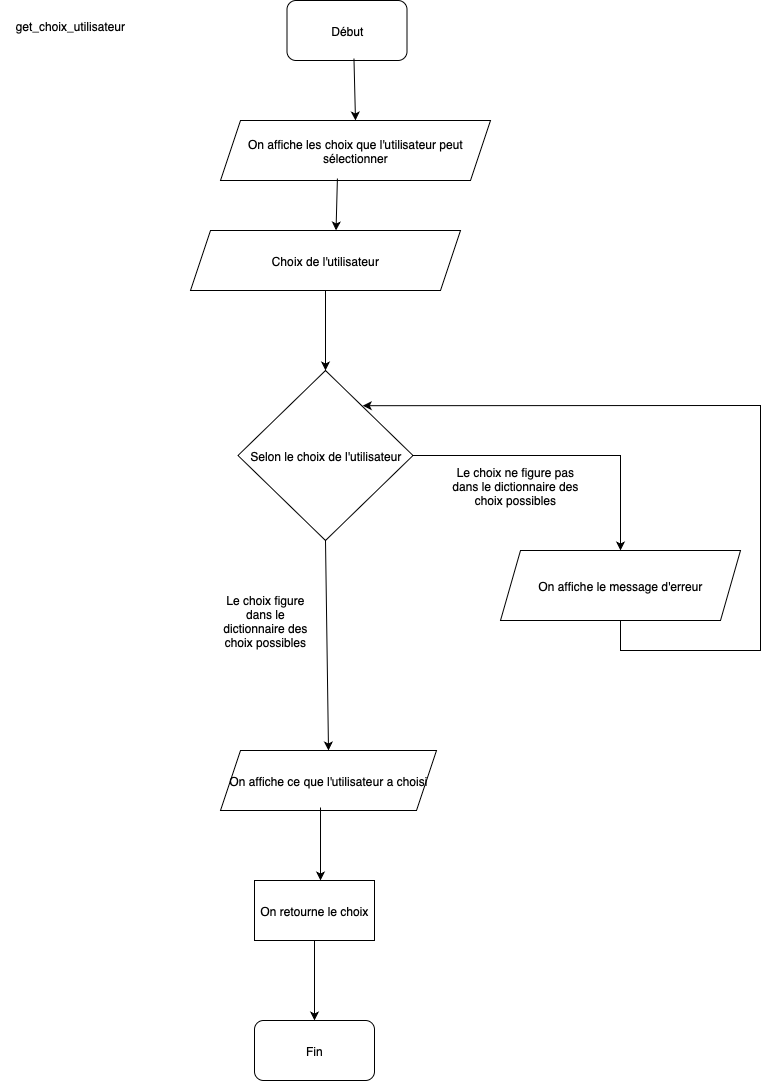

The diagram above was exported from draw.io. Its source (the exported page's mxGraphModel, read from the mxfile embedded in the PNG):
<mxGraphModel dx="823" dy="569" grid="1" gridSize="10" guides="1" tooltips="1" connect="1" arrows="1" fold="1" page="1" pageScale="1" pageWidth="827" pageHeight="1169" math="0" shadow="0">
  <root>
    <mxCell id="0" />
    <mxCell id="1" parent="0" />
    <mxCell id="PSgFhKQFuewb678udqiz-1" value="Début" style="rounded=1;whiteSpace=wrap;html=1;" parent="1" vertex="1">
      <mxGeometry x="326.5" y="10" width="120" height="60" as="geometry" />
    </mxCell>
    <mxCell id="PSgFhKQFuewb678udqiz-2" value="On affiche les choix que l'utilisateur peut sélectionner" style="shape=parallelogram;perimeter=parallelogramPerimeter;whiteSpace=wrap;html=1;fixedSize=1;" parent="1" vertex="1">
      <mxGeometry x="260" y="130" width="270" height="60" as="geometry" />
    </mxCell>
    <mxCell id="PSgFhKQFuewb678udqiz-5" value="Selon le choix de l'utilisateur" style="rhombus;whiteSpace=wrap;html=1;" parent="1" vertex="1">
      <mxGeometry x="277.5" y="380" width="175" height="170" as="geometry" />
    </mxCell>
    <mxCell id="PSgFhKQFuewb678udqiz-6" value="On affiche le message d'erreur" style="shape=parallelogram;perimeter=parallelogramPerimeter;whiteSpace=wrap;html=1;fixedSize=1;" parent="1" vertex="1">
      <mxGeometry x="540" y="560" width="240" height="70" as="geometry" />
    </mxCell>
    <mxCell id="PSgFhKQFuewb678udqiz-7" value="On affiche ce que l'utilisateur a choisi" style="shape=parallelogram;perimeter=parallelogramPerimeter;whiteSpace=wrap;html=1;fixedSize=1;" parent="1" vertex="1">
      <mxGeometry x="260" y="760" width="216" height="60" as="geometry" />
    </mxCell>
    <mxCell id="PSgFhKQFuewb678udqiz-8" value="On retourne le choix" style="rounded=0;whiteSpace=wrap;html=1;" parent="1" vertex="1">
      <mxGeometry x="294" y="890" width="120" height="60" as="geometry" />
    </mxCell>
    <mxCell id="PSgFhKQFuewb678udqiz-9" value="Fin" style="rounded=1;whiteSpace=wrap;html=1;" parent="1" vertex="1">
      <mxGeometry x="294" y="1030" width="120" height="60" as="geometry" />
    </mxCell>
    <mxCell id="PSgFhKQFuewb678udqiz-13" value="" style="endArrow=classic;html=1;rounded=0;exitX=0.558;exitY=0.967;exitDx=0;exitDy=0;exitPerimeter=0;entryX=0.5;entryY=0;entryDx=0;entryDy=0;" parent="1" source="PSgFhKQFuewb678udqiz-1" target="PSgFhKQFuewb678udqiz-2" edge="1">
      <mxGeometry width="50" height="50" relative="1" as="geometry">
        <mxPoint x="510" y="260" as="sourcePoint" />
        <mxPoint x="470" y="340" as="targetPoint" />
      </mxGeometry>
    </mxCell>
    <mxCell id="PSgFhKQFuewb678udqiz-15" value="" style="endArrow=classic;html=1;rounded=0;exitX=0.433;exitY=0.967;exitDx=0;exitDy=0;exitPerimeter=0;entryX=0.539;entryY=0;entryDx=0;entryDy=0;entryPerimeter=0;" parent="1" source="PSgFhKQFuewb678udqiz-2" target="qLdwFG43twRKwZN9p_qy-1" edge="1">
      <mxGeometry width="50" height="50" relative="1" as="geometry">
        <mxPoint x="386.5" y="360" as="sourcePoint" />
        <mxPoint x="378.7121422617395" y="230" as="targetPoint" />
      </mxGeometry>
    </mxCell>
    <mxCell id="PSgFhKQFuewb678udqiz-18" value="" style="endArrow=classic;html=1;rounded=0;exitX=0.5;exitY=1;exitDx=0;exitDy=0;" parent="1" source="qLdwFG43twRKwZN9p_qy-1" target="PSgFhKQFuewb678udqiz-5" edge="1">
      <mxGeometry width="50" height="50" relative="1" as="geometry">
        <mxPoint x="374" y="291.98" as="sourcePoint" />
        <mxPoint x="450" y="560" as="targetPoint" />
      </mxGeometry>
    </mxCell>
    <mxCell id="PSgFhKQFuewb678udqiz-19" value="" style="endArrow=classic;html=1;rounded=0;exitX=1;exitY=0.5;exitDx=0;exitDy=0;" parent="1" source="PSgFhKQFuewb678udqiz-5" target="PSgFhKQFuewb678udqiz-6" edge="1">
      <mxGeometry width="50" height="50" relative="1" as="geometry">
        <mxPoint x="470" y="820" as="sourcePoint" />
        <mxPoint x="520" y="770" as="targetPoint" />
        <Array as="points">
          <mxPoint x="660" y="465" />
        </Array>
      </mxGeometry>
    </mxCell>
    <mxCell id="PSgFhKQFuewb678udqiz-20" value="" style="endArrow=classic;html=1;rounded=0;exitX=0.5;exitY=1;exitDx=0;exitDy=0;entryX=0.713;entryY=0.207;entryDx=0;entryDy=0;entryPerimeter=0;" parent="1" source="PSgFhKQFuewb678udqiz-6" target="PSgFhKQFuewb678udqiz-5" edge="1">
      <mxGeometry width="50" height="50" relative="1" as="geometry">
        <mxPoint x="740" y="840" as="sourcePoint" />
        <mxPoint x="740" y="540" as="targetPoint" />
        <Array as="points">
          <mxPoint x="660" y="660" />
          <mxPoint x="800" y="660" />
          <mxPoint x="800" y="415" />
        </Array>
      </mxGeometry>
    </mxCell>
    <mxCell id="PSgFhKQFuewb678udqiz-21" value="" style="endArrow=classic;html=1;rounded=0;exitX=0.5;exitY=1;exitDx=0;exitDy=0;entryX=0.5;entryY=0;entryDx=0;entryDy=0;" parent="1" source="PSgFhKQFuewb678udqiz-5" target="PSgFhKQFuewb678udqiz-7" edge="1">
      <mxGeometry width="50" height="50" relative="1" as="geometry">
        <mxPoint x="330" y="940" as="sourcePoint" />
        <mxPoint x="380" y="890" as="targetPoint" />
      </mxGeometry>
    </mxCell>
    <mxCell id="PSgFhKQFuewb678udqiz-22" value="" style="endArrow=classic;html=1;rounded=0;exitX=0.463;exitY=0.95;exitDx=0;exitDy=0;exitPerimeter=0;entryX=0.55;entryY=0;entryDx=0;entryDy=0;entryPerimeter=0;" parent="1" source="PSgFhKQFuewb678udqiz-7" target="PSgFhKQFuewb678udqiz-8" edge="1">
      <mxGeometry width="50" height="50" relative="1" as="geometry">
        <mxPoint x="330" y="940" as="sourcePoint" />
        <mxPoint x="380" y="890" as="targetPoint" />
      </mxGeometry>
    </mxCell>
    <mxCell id="PSgFhKQFuewb678udqiz-23" value="" style="endArrow=classic;html=1;rounded=0;exitX=0.5;exitY=1;exitDx=0;exitDy=0;entryX=0.5;entryY=0;entryDx=0;entryDy=0;" parent="1" source="PSgFhKQFuewb678udqiz-8" target="PSgFhKQFuewb678udqiz-9" edge="1">
      <mxGeometry width="50" height="50" relative="1" as="geometry">
        <mxPoint x="330" y="940" as="sourcePoint" />
        <mxPoint x="380" y="890" as="targetPoint" />
      </mxGeometry>
    </mxCell>
    <mxCell id="qLdwFG43twRKwZN9p_qy-1" value="Choix de l'utilisateur" style="shape=parallelogram;perimeter=parallelogramPerimeter;whiteSpace=wrap;html=1;fixedSize=1;" parent="1" vertex="1">
      <mxGeometry x="230" y="240" width="270" height="60" as="geometry" />
    </mxCell>
    <mxCell id="qLdwFG43twRKwZN9p_qy-2" value="&lt;span style=&quot;text-align: start;&quot;&gt;&lt;font style=&quot;font-size: 12px;&quot;&gt;Le choix figure dans le dictionnaire des choix possibles&lt;/font&gt;&lt;/span&gt;" style="text;html=1;align=center;verticalAlign=middle;whiteSpace=wrap;rounded=0;" parent="1" vertex="1">
      <mxGeometry x="260" y="570" width="90" height="120" as="geometry" />
    </mxCell>
    <mxCell id="qLdwFG43twRKwZN9p_qy-3" value="&lt;span style=&quot;text-align: start;&quot;&gt;&lt;font style=&quot;font-size: 12px;&quot;&gt;Le choix ne figure pas dans le dictionnaire des choix possibles&lt;/font&gt;&lt;/span&gt;" style="text;html=1;align=center;verticalAlign=middle;whiteSpace=wrap;rounded=0;" parent="1" vertex="1">
      <mxGeometry x="490" y="470" width="130" height="50" as="geometry" />
    </mxCell>
    <mxCell id="qLdwFG43twRKwZN9p_qy-6" value="get_choix_utilisateur" style="text;html=1;align=center;verticalAlign=middle;whiteSpace=wrap;rounded=0;" parent="1" vertex="1">
      <mxGeometry x="40" y="20" width="140" height="30" as="geometry" />
    </mxCell>
  </root>
</mxGraphModel>